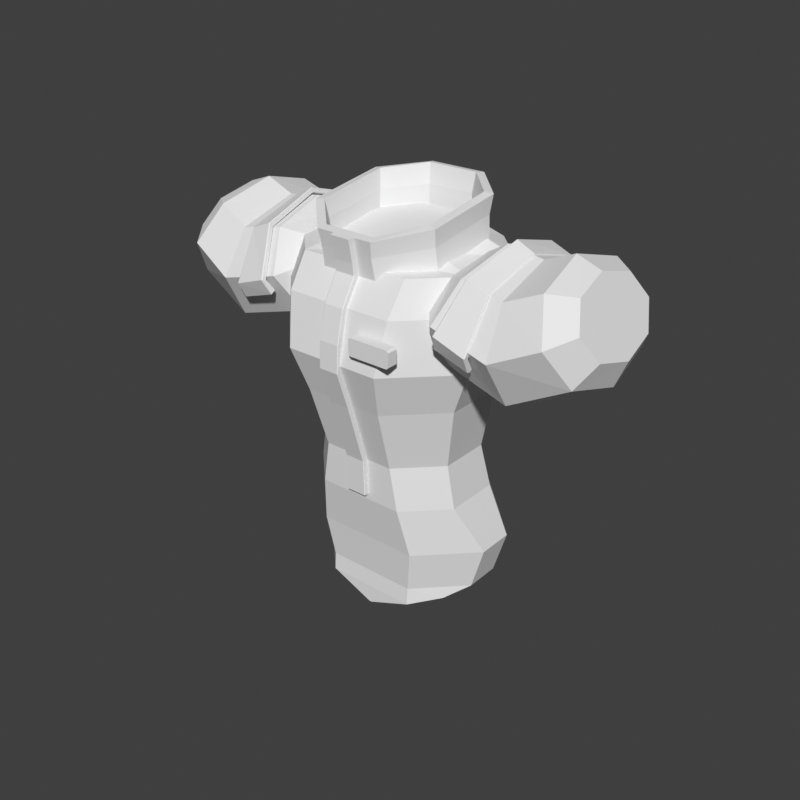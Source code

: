# Source: torso-suit-stripe-hero-f.blend  (saved by Blender 5.2.45; exported with 4.5.12 LTS)
import bpy
from mathutils import Matrix  # noqa: F401  (used for matrix-valued properties, if any)

bpy.ops.wm.read_factory_settings(use_empty=True)
scene = bpy.context.scene
scene.name = 'Scene'

# ---- world
world_preview = bpy.data.worlds.new('Preview'); scene.world = world_preview
world_preview.use_nodes = True; world_preview.node_tree.nodes.clear()
_N = world_preview.node_tree.nodes; _L = world_preview.node_tree.links
n0 = _N.new('ShaderNodeBackground'); n0.name = 'Background'; n0.location = (-200, 100)
n0.inputs[0].default_value = (0.05, 0.05, 0.05, 1.0)
n1 = _N.new('ShaderNodeOutputWorld'); n1.name = 'World Output'; n1.location = (200, 100)
_L.new(n0.outputs[0], n1.inputs[0])
n1.is_active_output = True
world_preview.color = (0.807, 0.807, 0.807)

# ---- meshes
me_part_torso = bpy.data.meshes.new('part_torso')
me_part_torso.from_pydata([(0.08, 0.045, 1.325), (0.04, 0.085, 1.33), (-0.04, 0.085, 1.33), (-0.08, 0.045, 1.325), (-0.08, -0.035, 1.311), (-0.04, -0.075, 1.3), (0.04, -0.075, 1.3), (0.08, -0.035, 1.311), (0.15, 0.05, 1.3), (0.09, 0.11, 1.3), (-0.09, 0.11, 1.3), (-0.15, 0.05, 1.3), (-0.15, -0.055, 1.3), (-0.09, -0.115, 1.3), (0.09, -0.115, 1.3), (0.15, -0.055, 1.3), (0.178, 0.03, 1.25), (0.088, 0.12, 1.25), (-0.088, 0.12, 1.25), (-0.178, 0.03, 1.25), (-0.178, -0.058, 1.25), (-0.088, -0.148, 1.25), (0.088, -0.148, 1.25), (0.178, -0.058, 1.25), (0.168, 0.025, 1.17), (0.078, 0.115, 1.17), (-0.078, 0.115, 1.17), (-0.168, 0.025, 1.17), (-0.168, -0.075, 1.17), (-0.078, -0.165, 1.17), (0.078, -0.165, 1.17), (0.168, -0.075, 1.17), (0.14, 0.03, 1.1), (0.065, 0.105, 1.1), (-0.065, 0.105, 1.1), (-0.14, 0.03, 1.1), (-0.14, -0.067, 1.1), (-0.065, -0.142, 1.1), (0.065, -0.142, 1.1), (0.14, -0.067, 1.1), (0.12, 0.03, 1.0), (0.06, 0.09, 1.0), (-0.06, 0.09, 1.0), (-0.12, 0.03, 1.0), (-0.12, -0.052, 1.0), (-0.06, -0.112, 1.0), (0.06, -0.112, 1.0), (0.12, -0.052, 1.0), (0.132, 0.04, 0.93), (0.072, 0.1, 0.93), (-0.072, 0.1, 0.93), (-0.132, 0.04, 0.93), (-0.132, -0.05, 0.93), (-0.072, -0.11, 0.93), (0.072, -0.11, 0.93), (0.132, -0.05, 0.93), (0.165, 0.044, 0.85), (0.085, 0.124, 0.85), (-0.085, 0.124, 0.85), (-0.165, 0.044, 0.85), (-0.165, -0.016, 0.85), (-0.085, -0.096, 0.85), (0.085, -0.096, 0.85), (0.165, -0.016, 0.85), (0.145, 0.04, 0.78), (0.075, 0.11, 0.78), (-0.075, 0.11, 0.78), (-0.145, 0.04, 0.78), (-0.145, -0.018, 0.78), (-0.075, -0.088, 0.78), (0.075, -0.088, 0.78), (0.145, -0.018, 0.78), (0.115, 0.06, 0.76), (0.075, 0.1, 0.7513), (-0.075, 0.1, 0.7513), (-0.115, 0.06, 0.76), (-0.115, -0.05, 0.76), (-0.075, -0.09, 0.7513), (0.075, -0.09, 0.7513), (0.115, -0.05, 0.76), (0.042, 0.06, 0.745), (0.002, 0.1, 0.7212), (-0.002, 0.1, 0.7212), (-0.042, 0.06, 0.745), (-0.042, -0.05, 0.745), (-0.002, -0.09, 0.7212), (0.002, -0.09, 0.7212), (0.042, -0.05, 0.745), (0.106, 0.052, 1.297), (0.046, 0.112, 1.3), (-0.046, 0.112, 1.3), (-0.106, 0.052, 1.297), (-0.106, -0.062, 1.291), (-0.046, -0.122, 1.285), (0.046, -0.122, 1.285), (0.106, -0.062, 1.291), (0.104, 0.052, 1.349), (0.044, 0.112, 1.355), (-0.044, 0.112, 1.355), (-0.104, 0.052, 1.349), (-0.104, -0.068, 1.333), (-0.044, -0.128, 1.32), (0.044, -0.128, 1.32), (0.104, -0.068, 1.333), (0.107, 0.056, 1.378), (0.047, 0.116, 1.385), (-0.047, 0.116, 1.385), (-0.107, 0.056, 1.378), (-0.107, -0.073, 1.36), (-0.047, -0.133, 1.345), (0.047, -0.133, 1.345), (0.107, -0.073, 1.36), (0.09277, 0.04746, 1.297), (0.04086, 0.09898, 1.3), (-0.04086, 0.09898, 1.3), (-0.09277, 0.04746, 1.297), (-0.09276, -0.05744, 1.291), (-0.04084, -0.1091, 1.287), (0.04084, -0.1091, 1.287), (0.09276, -0.05744, 1.291), (0.09074, 0.04753, 1.349), (0.03877, 0.09903, 1.356), (-0.03877, 0.09903, 1.356), (-0.09074, 0.04753, 1.349), (-0.0907, -0.06371, 1.334), (-0.03863, -0.1153, 1.322), (0.03863, -0.1153, 1.322), (0.0907, -0.06371, 1.334), (0.09386, 0.05157, 1.38), (0.04207, 0.1031, 1.387), (-0.04207, 0.1031, 1.387), (-0.09386, 0.05157, 1.38), (-0.09372, -0.06917, 1.362), (-0.04179, -0.1204, 1.348), (0.04179, -0.1204, 1.348), (0.09372, -0.06917, 1.362), (0.017, -0.1311, 1.346), (0.017, -0.1397, 1.344), (0.0158, -0.1409, 1.344), (-0.0158, -0.1409, 1.344), (-0.017, -0.1397, 1.344), (-0.017, -0.1311, 1.346), (0.017, -0.1241, 1.311), (0.017, -0.1328, 1.31), (0.0158, -0.1339, 1.309), (-0.0158, -0.1339, 1.309), (-0.017, -0.1328, 1.31), (-0.017, -0.1241, 1.311), (0.017, -0.1224, 1.288), (0.017, -0.1306, 1.291), (0.0158, -0.1318, 1.291), (-0.0158, -0.1318, 1.291), (-0.017, -0.1306, 1.291), (-0.017, -0.1224, 1.288), (0.017, -0.1464, 1.248), (0.017, -0.1546, 1.251), (0.0158, -0.1557, 1.251), (-0.0158, -0.1557, 1.251), (-0.017, -0.1546, 1.251), (-0.017, -0.1464, 1.248), (0.017, -0.1581, 1.199), (0.017, -0.1668, 1.2), (0.0158, -0.168, 1.201), (-0.0158, -0.168, 1.201), (-0.017, -0.1668, 1.2), (-0.017, -0.1581, 1.199), (0.017, -0.1601, 1.161), (0.017, -0.1688, 1.16), (0.0158, -0.1699, 1.159), (-0.0158, -0.1699, 1.159), (-0.017, -0.1688, 1.16), (-0.017, -0.1601, 1.161), (0.017, -0.1403, 1.102), (0.017, -0.1487, 1.099), (0.0158, -0.1498, 1.099), (-0.0158, -0.1498, 1.099), (-0.017, -0.1487, 1.099), (-0.017, -0.1403, 1.102), (0.017, -0.1101, 1.001), (0.017, -0.1187, 0.9995), (0.0158, -0.1199, 0.9992), (-0.0158, -0.1199, 0.9992), (-0.017, -0.1187, 0.9995), (-0.017, -0.1101, 1.001), (0.017, -0.108, 0.9402), (0.017, -0.1168, 0.9399), (0.0158, -0.118, 0.9399), (-0.0158, -0.118, 0.9399), (-0.017, -0.1168, 0.9399), (-0.017, -0.108, 0.9402), (0.11, -0.172, 1.219), (0.107, -0.172, 1.222), (0.043, -0.172, 1.222), (0.04, -0.172, 1.219), (0.04, -0.172, 1.198), (0.043, -0.172, 1.195), (0.107, -0.172, 1.195), (0.11, -0.172, 1.198), (0.11, -0.155, 1.219), (0.107, -0.155, 1.222), (0.043, -0.155, 1.222), (0.04, -0.155, 1.219), (0.04, -0.155, 1.198), (0.043, -0.155, 1.195), (0.107, -0.155, 1.195), (0.11, -0.155, 1.198), (0.12, 0.1, 1.262), (0.1348, 0.07071, 1.302), (0.1409, 6.123e-18, 1.318), (0.1348, -0.07071, 1.302), (0.12, -0.1, 1.262), (0.1052, -0.07071, 1.222), (0.09907, -1.837e-17, 1.206), (0.1052, 0.07071, 1.222), (0.1433, 0.128, 1.251), (0.1637, 0.09051, 1.311), (0.1721, 7.838e-18, 1.336), (0.1637, -0.09051, 1.311), (0.1433, -0.128, 1.251), (0.123, -0.09051, 1.191), (0.1145, -2.351e-17, 1.166), (0.123, 0.09051, 1.191), (0.2383, 0.136, 1.228), (0.232, 0.09617, 1.298), (0.2294, 8.328e-18, 1.327), (0.232, -0.09617, 1.298), (0.2383, -0.136, 1.228), (0.2446, -0.09617, 1.157), (0.2472, -2.498e-17, 1.128), (0.2446, 0.09617, 1.157), (0.3112, 0.124, 1.263), (0.2866, 0.08768, 1.321), (0.2764, 7.593e-18, 1.346), (0.2866, -0.08768, 1.321), (0.3112, -0.124, 1.263), (0.3357, -0.08768, 1.204), (0.3459, -2.278e-17, 1.18), (0.3357, 0.08768, 1.204), (0.3394, 0.086, 1.277), (0.3221, 0.06081, 1.316), (0.315, 5.266e-18, 1.332), (0.3221, -0.06081, 1.316), (0.3394, -0.086, 1.277), (0.3566, -0.06081, 1.238), (0.3637, -1.58e-17, 1.222), (0.3566, 0.06081, 1.238), (0.2067, 0.1207, 1.207), (0.2065, 0.1264, 1.204), (0.2046, 0.1278, 1.204), (0.1501, 0.1278, 1.221), (0.1487, 0.1264, 1.223), (0.1496, 0.1207, 1.226), (0.2079, 0.1322, 1.226), (0.208, 0.1384, 1.228), (0.2063, 0.1398, 1.228), (0.157, 0.1398, 1.245), (0.1555, 0.1384, 1.245), (0.1549, 0.1322, 1.244), (0.2121, 0.09344, 1.295), (0.2124, 0.09732, 1.301), (0.2114, 0.09821, 1.302), (0.1778, 0.09821, 1.316), (0.1763, 0.09732, 1.315), (0.1748, 0.09344, 1.31), (0.2138, 8.279e-18, 1.324), (0.2142, 8.279e-18, 1.33), (0.2135, 8.279e-18, 1.332), (0.1862, 8.279e-18, 1.345), (0.1849, 8.279e-18, 1.344), (0.183, 8.279e-18, 1.338), (0.2121, -0.09344, 1.295), (0.2124, -0.09732, 1.301), (0.2114, -0.09821, 1.302), (0.1778, -0.09821, 1.316), (0.1763, -0.09732, 1.315), (0.1748, -0.09344, 1.31), (0.2079, -0.1322, 1.226), (0.208, -0.1384, 1.228), (0.2063, -0.1398, 1.228), (0.157, -0.1398, 1.245), (0.1555, -0.1384, 1.245), (0.1549, -0.1322, 1.244), (0.2067, -0.1207, 1.207), (0.2065, -0.1264, 1.204), (0.2046, -0.1278, 1.204), (0.1501, -0.1278, 1.221), (0.1487, -0.1264, 1.223), (0.1496, -0.1207, 1.226), (-0.12, 0.1, 1.262), (-0.1348, 0.07071, 1.302), (-0.1637, 0.09051, 1.311), (-0.1433, 0.128, 1.251), (-0.1409, 6.123e-18, 1.318), (-0.1721, 7.838e-18, 1.336), (-0.1348, -0.07071, 1.302), (-0.1637, -0.09051, 1.311), (-0.12, -0.1, 1.262), (-0.1433, -0.128, 1.251), (-0.1052, -0.07071, 1.222), (-0.123, -0.09051, 1.191), (-0.09907, -1.837e-17, 1.206), (-0.1145, -2.351e-17, 1.166), (-0.1052, 0.07071, 1.222), (-0.123, 0.09051, 1.191), (-0.232, 0.09617, 1.298), (-0.2383, 0.136, 1.228), (-0.2294, 8.328e-18, 1.327), (-0.232, -0.09617, 1.298), (-0.2383, -0.136, 1.228), (-0.2446, -0.09617, 1.157), (-0.2472, -2.498e-17, 1.128), (-0.2446, 0.09617, 1.157), (-0.2866, 0.08768, 1.321), (-0.3112, 0.124, 1.263), (-0.2764, 7.593e-18, 1.346), (-0.2866, -0.08768, 1.321), (-0.3112, -0.124, 1.263), (-0.3357, -0.08768, 1.204), (-0.3459, -2.278e-17, 1.18), (-0.3357, 0.08768, 1.204), (-0.3221, 0.06081, 1.316), (-0.3394, 0.086, 1.277), (-0.315, 5.266e-18, 1.332), (-0.3221, -0.06081, 1.316), (-0.3394, -0.086, 1.277), (-0.3566, -0.06081, 1.238), (-0.3637, -1.58e-17, 1.222), (-0.3566, 0.06081, 1.238), (-0.2067, 0.1207, 1.207), (-0.2065, 0.1264, 1.204), (-0.208, 0.1384, 1.228), (-0.2079, 0.1322, 1.226), (-0.2046, 0.1278, 1.204), (-0.2063, 0.1398, 1.228), (-0.1501, 0.1278, 1.221), (-0.157, 0.1398, 1.245), (-0.1487, 0.1264, 1.223), (-0.1555, 0.1384, 1.245), (-0.1496, 0.1207, 1.226), (-0.1549, 0.1322, 1.244), (-0.2124, 0.09732, 1.301), (-0.2121, 0.09344, 1.295), (-0.2114, 0.09821, 1.302), (-0.1778, 0.09821, 1.316), (-0.1763, 0.09732, 1.315), (-0.1748, 0.09344, 1.31), (-0.2142, 8.279e-18, 1.33), (-0.2138, 8.279e-18, 1.324), (-0.2135, 8.279e-18, 1.332), (-0.1862, 8.279e-18, 1.345), (-0.1849, 8.279e-18, 1.344), (-0.183, 8.279e-18, 1.338), (-0.2124, -0.09732, 1.301), (-0.2121, -0.09344, 1.295), (-0.2114, -0.09821, 1.302), (-0.1778, -0.09821, 1.316), (-0.1763, -0.09732, 1.315), (-0.1748, -0.09344, 1.31), (-0.208, -0.1384, 1.228), (-0.2079, -0.1322, 1.226), (-0.2063, -0.1398, 1.228), (-0.157, -0.1398, 1.245), (-0.1555, -0.1384, 1.245), (-0.1549, -0.1322, 1.244), (-0.2065, -0.1264, 1.204), (-0.2067, -0.1207, 1.207), (-0.2046, -0.1278, 1.204), (-0.1501, -0.1278, 1.221), (-0.1487, -0.1264, 1.223), (-0.1496, -0.1207, 1.226)], [], [(0, 8, 9, 1), (1, 9, 10, 2), (2, 10, 11, 3), (3, 11, 12, 4), (4, 12, 13, 5), (5, 13, 14, 6), (6, 14, 15, 7), (7, 15, 8, 0), (8, 16, 17, 9), (9, 17, 18, 10), (10, 18, 19, 11), (11, 19, 20, 12), (12, 20, 21, 13), (13, 21, 22, 14), (14, 22, 23, 15), (15, 23, 16, 8), (16, 24, 25, 17), (17, 25, 26, 18), (18, 26, 27, 19), (19, 27, 28, 20), (20, 28, 29, 21), (21, 29, 30, 22), (22, 30, 31, 23), (23, 31, 24, 16), (24, 32, 33, 25), (25, 33, 34, 26), (26, 34, 35, 27), (27, 35, 36, 28), (28, 36, 37, 29), (29, 37, 38, 30), (30, 38, 39, 31), (31, 39, 32, 24), (32, 40, 41, 33), (33, 41, 42, 34), (34, 42, 43, 35), (35, 43, 44, 36), (36, 44, 45, 37), (37, 45, 46, 38), (38, 46, 47, 39), (39, 47, 40, 32), (40, 48, 49, 41), (41, 49, 50, 42), (42, 50, 51, 43), (43, 51, 52, 44), (44, 52, 53, 45), (45, 53, 54, 46), (46, 54, 55, 47), (47, 55, 48, 40), (48, 56, 57, 49), (49, 57, 58, 50), (50, 58, 59, 51), (51, 59, 60, 52), (52, 60, 61, 53), (53, 61, 62, 54), (54, 62, 63, 55), (55, 63, 56, 48), (56, 64, 65, 57), (57, 65, 66, 58), (58, 66, 67, 59), (59, 67, 68, 60), (60, 68, 69, 61), (61, 69, 70, 62), (62, 70, 71, 63), (63, 71, 64, 56), (64, 72, 73, 65), (65, 73, 74, 66), (66, 74, 75, 67), (67, 75, 76, 68), (68, 76, 77, 69), (69, 77, 78, 70), (70, 78, 79, 71), (71, 79, 72, 64), (72, 80, 81, 73), (73, 81, 82, 74), (74, 82, 83, 75), (75, 83, 84, 76), (76, 84, 85, 77), (77, 85, 86, 78), (78, 86, 87, 79), (79, 87, 80, 72), (7, 4, 5, 6), (7, 2, 3, 4), (7, 0, 1, 2), (80, 83, 82, 81), (80, 85, 84, 83), (80, 87, 86, 85), (88, 89, 97, 96), (112, 120, 121, 113), (89, 90, 98, 97), (113, 121, 122, 114), (90, 91, 99, 98), (114, 122, 123, 115), (91, 92, 100, 99), (115, 123, 124, 116), (92, 93, 101, 100), (116, 124, 125, 117), (93, 94, 102, 101), (117, 125, 126, 118), (94, 95, 103, 102), (118, 126, 127, 119), (95, 88, 96, 103), (119, 127, 120, 112), (96, 97, 105, 104), (120, 128, 129, 121), (97, 98, 106, 105), (121, 129, 130, 122), (98, 99, 107, 106), (122, 130, 131, 123), (99, 100, 108, 107), (123, 131, 132, 124), (100, 101, 109, 108), (124, 132, 133, 125), (101, 102, 110, 109), (125, 133, 134, 126), (102, 103, 111, 110), (126, 134, 135, 127), (103, 96, 104, 111), (127, 135, 128, 120), (88, 112, 113, 89), (104, 105, 129, 128), (89, 113, 114, 90), (105, 106, 130, 129), (90, 114, 115, 91), (106, 107, 131, 130), (91, 115, 116, 92), (107, 108, 132, 131), (92, 116, 117, 93), (108, 109, 133, 132), (93, 117, 118, 94), (109, 110, 134, 133), (94, 118, 119, 95), (110, 111, 135, 134), (95, 119, 112, 88), (111, 104, 128, 135), (136, 137, 143, 142), (137, 138, 144, 143), (138, 139, 145, 144), (139, 140, 146, 145), (140, 141, 147, 146), (141, 136, 142, 147), (142, 143, 149, 148), (143, 144, 150, 149), (144, 145, 151, 150), (145, 146, 152, 151), (146, 147, 153, 152), (147, 142, 148, 153), (148, 149, 155, 154), (149, 150, 156, 155), (150, 151, 157, 156), (151, 152, 158, 157), (152, 153, 159, 158), (153, 148, 154, 159), (154, 155, 161, 160), (155, 156, 162, 161), (156, 157, 163, 162), (157, 158, 164, 163), (158, 159, 165, 164), (159, 154, 160, 165), (160, 161, 167, 166), (161, 162, 168, 167), (162, 163, 169, 168), (163, 164, 170, 169), (164, 165, 171, 170), (165, 160, 166, 171), (166, 167, 173, 172), (167, 168, 174, 173), (168, 169, 175, 174), (169, 170, 176, 175), (170, 171, 177, 176), (171, 166, 172, 177), (172, 173, 179, 178), (173, 174, 180, 179), (174, 175, 181, 180), (175, 176, 182, 181), (176, 177, 183, 182), (177, 172, 178, 183), (178, 179, 185, 184), (179, 180, 186, 185), (180, 181, 187, 186), (181, 182, 188, 187), (182, 183, 189, 188), (183, 178, 184, 189), (141, 140, 139, 138, 137, 136), (184, 185, 186, 187, 188, 189), (190, 198, 199, 191), (191, 199, 200, 192), (192, 200, 201, 193), (193, 201, 202, 194), (194, 202, 203, 195), (195, 203, 204, 196), (196, 204, 205, 197), (197, 205, 198, 190), (197, 194, 195, 196), (197, 192, 193, 194), (197, 190, 191, 192), (198, 201, 200, 199), (198, 203, 202, 201), (198, 205, 204, 203), (206, 207, 215, 214), (207, 208, 216, 215), (208, 209, 217, 216), (209, 210, 218, 217), (210, 211, 219, 218), (211, 212, 220, 219), (212, 213, 221, 220), (213, 206, 214, 221), (214, 215, 223, 222), (215, 216, 224, 223), (216, 217, 225, 224), (217, 218, 226, 225), (218, 219, 227, 226), (219, 220, 228, 227), (220, 221, 229, 228), (221, 214, 222, 229), (222, 223, 231, 230), (223, 224, 232, 231), (224, 225, 233, 232), (225, 226, 234, 233), (226, 227, 235, 234), (227, 228, 236, 235), (228, 229, 237, 236), (229, 222, 230, 237), (230, 231, 239, 238), (231, 232, 240, 239), (232, 233, 241, 240), (233, 234, 242, 241), (234, 235, 243, 242), (235, 236, 244, 243), (236, 237, 245, 244), (237, 230, 238, 245), (213, 212, 211, 210), (213, 210, 209, 208), (213, 208, 207, 206), (238, 239, 240, 241), (238, 241, 242, 243), (238, 243, 244, 245), (246, 247, 253, 252), (247, 248, 254, 253), (248, 249, 255, 254), (249, 250, 256, 255), (250, 251, 257, 256), (251, 246, 252, 257), (252, 253, 259, 258), (253, 254, 260, 259), (254, 255, 261, 260), (255, 256, 262, 261), (256, 257, 263, 262), (257, 252, 258, 263), (258, 259, 265, 264), (259, 260, 266, 265), (260, 261, 267, 266), (261, 262, 268, 267), (262, 263, 269, 268), (263, 258, 264, 269), (264, 265, 271, 270), (265, 266, 272, 271), (266, 267, 273, 272), (267, 268, 274, 273), (268, 269, 275, 274), (269, 264, 270, 275), (270, 271, 277, 276), (271, 272, 278, 277), (272, 273, 279, 278), (273, 274, 280, 279), (274, 275, 281, 280), (275, 270, 276, 281), (276, 277, 283, 282), (277, 278, 284, 283), (278, 279, 285, 284), (279, 280, 286, 285), (280, 281, 287, 286), (281, 276, 282, 287), (251, 250, 249, 248, 247, 246), (282, 283, 284, 285, 286, 287), (288, 291, 290, 289), (289, 290, 293, 292), (292, 293, 295, 294), (294, 295, 297, 296), (296, 297, 299, 298), (298, 299, 301, 300), (300, 301, 303, 302), (302, 303, 291, 288), (291, 305, 304, 290), (290, 304, 306, 293), (293, 306, 307, 295), (295, 307, 308, 297), (297, 308, 309, 299), (299, 309, 310, 301), (301, 310, 311, 303), (303, 311, 305, 291), (305, 313, 312, 304), (304, 312, 314, 306), (306, 314, 315, 307), (307, 315, 316, 308), (308, 316, 317, 309), (309, 317, 318, 310), (310, 318, 319, 311), (311, 319, 313, 305), (313, 321, 320, 312), (312, 320, 322, 314), (314, 322, 323, 315), (315, 323, 324, 316), (316, 324, 325, 317), (317, 325, 326, 318), (318, 326, 327, 319), (319, 327, 321, 313), (302, 296, 298, 300), (302, 292, 294, 296), (302, 288, 289, 292), (321, 323, 322, 320), (321, 325, 324, 323), (321, 327, 326, 325), (328, 331, 330, 329), (329, 330, 333, 332), (332, 333, 335, 334), (334, 335, 337, 336), (336, 337, 339, 338), (338, 339, 331, 328), (331, 341, 340, 330), (330, 340, 342, 333), (333, 342, 343, 335), (335, 343, 344, 337), (337, 344, 345, 339), (339, 345, 341, 331), (341, 347, 346, 340), (340, 346, 348, 342), (342, 348, 349, 343), (343, 349, 350, 344), (344, 350, 351, 345), (345, 351, 347, 341), (347, 353, 352, 346), (346, 352, 354, 348), (348, 354, 355, 349), (349, 355, 356, 350), (350, 356, 357, 351), (351, 357, 353, 347), (353, 359, 358, 352), (352, 358, 360, 354), (354, 360, 361, 355), (355, 361, 362, 356), (356, 362, 363, 357), (357, 363, 359, 353), (359, 365, 364, 358), (358, 364, 366, 360), (360, 366, 367, 361), (361, 367, 368, 362), (362, 368, 369, 363), (363, 369, 365, 359), (338, 328, 329, 332, 334, 336), (365, 369, 368, 367, 366, 364)])
me_part_torso.update()

# ---- objects
ob_part_torso = bpy.data.objects.new('part_torso', me_part_torso)

# ---- transforms, parenting, visibility, modifiers, constraints
ob_part_torso.location = (0.0, 0.0, 0.0)
_vg = ob_part_torso.vertex_groups.new(name='chest')
_vg = ob_part_torso.vertex_groups.new(name='upperarm.l')
_vg = ob_part_torso.vertex_groups.new(name='upperarm.r')

# ---- collection membership
scene.collection.objects.link(ob_part_torso)

# ---- scene / render settings (as saved in the file)
scene.frame_start = 1; scene.frame_end = 250; scene.frame_set(1)
scene.render.engine = 'BLENDER_WORKBENCH'
scene.render.image_settings.color_mode = 'RGB'
scene.render.resolution_x = 384
scene.render.resolution_y = 384
scene.render.fps = 30
scene.render.bake_bias = 0.0
scene.render.bake_samples = 0
scene.render.compositor_device = 'GPU'
scene.eevee.use_volume_custom_range = False
scene.eevee.fast_gi_thickness_near = 0.1
scene.eevee.fast_gi_thickness_far = 0.0
scene.eevee.ray_tracing_options.screen_trace_thickness = 0.1
scene.view_settings.view_transform = 'Standard'
bpy.context.view_layer.update()

# ---- added for rendering (the .blend has no active camera and no usable light): camera, sun
cam_auto = bpy.data.cameras.new('AutoCamera')
cam_auto.lens = 50.0
cam_auto.sensor_width = 36.0
cam_auto.clip_end = 1000.0
ob_auto_camera = bpy.data.objects.new('AutoCamera', cam_auto)
scene.collection.objects.link(ob_auto_camera)
ob_auto_camera.location = (0.957089, -1.16459, 1.81987)
ob_auto_camera.rotation_euler = (1.09748, -7.21219e-08, 0.694738)
scene.camera = ob_auto_camera
light_auto_sun = bpy.data.lights.new('AutoSun', 'SUN')
light_auto_sun.energy = 3.0
light_auto_sun.angle = 0.0523599
ob_auto_sun = bpy.data.objects.new('AutoSun', light_auto_sun)
scene.collection.objects.link(ob_auto_sun)
ob_auto_sun.rotation_euler = (0.872665, 0.174533, 0.523599)
bpy.context.view_layer.update()
